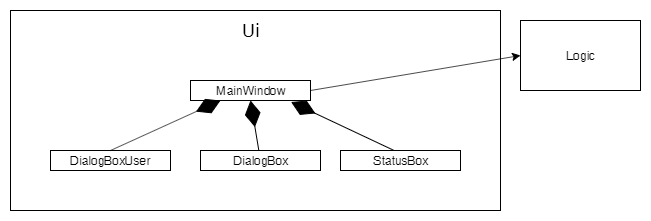

The diagram above was exported from draw.io. Its source (the exported page's mxGraphModel, read from the mxfile embedded in the PNG):
<mxGraphModel dx="693" dy="605" grid="1" gridSize="10" guides="1" tooltips="1" connect="1" arrows="1" fold="1" page="1" pageScale="1" pageWidth="850" pageHeight="1100" math="0" shadow="0">
  <root>
    <mxCell id="0" />
    <mxCell id="1" parent="0" />
    <mxCell id="cdD-iGc0VENVRD6WntYr-1" value="" style="rounded=0;whiteSpace=wrap;html=1;" vertex="1" parent="1">
      <mxGeometry x="180" y="240" width="490" height="200" as="geometry" />
    </mxCell>
    <mxCell id="cdD-iGc0VENVRD6WntYr-2" value="Logic" style="rounded=0;whiteSpace=wrap;html=1;" vertex="1" parent="1">
      <mxGeometry x="690" y="250" width="120" height="70" as="geometry" />
    </mxCell>
    <mxCell id="cdD-iGc0VENVRD6WntYr-3" value="&lt;font style=&quot;font-size: 18px&quot;&gt;Ui&lt;/font&gt;" style="text;html=1;strokeColor=none;fillColor=none;align=center;verticalAlign=middle;whiteSpace=wrap;rounded=0;" vertex="1" parent="1">
      <mxGeometry x="400" y="250" width="40" height="20" as="geometry" />
    </mxCell>
    <mxCell id="cdD-iGc0VENVRD6WntYr-4" value="MainWindow" style="rounded=0;whiteSpace=wrap;html=1;" vertex="1" parent="1">
      <mxGeometry x="360" y="310" width="120" height="20" as="geometry" />
    </mxCell>
    <mxCell id="cdD-iGc0VENVRD6WntYr-6" value="StatusBox" style="rounded=0;whiteSpace=wrap;html=1;" vertex="1" parent="1">
      <mxGeometry x="510" y="380" width="120" height="20" as="geometry" />
    </mxCell>
    <mxCell id="cdD-iGc0VENVRD6WntYr-8" value="DialogBox" style="rounded=0;whiteSpace=wrap;html=1;" vertex="1" parent="1">
      <mxGeometry x="370" y="380" width="120" height="20" as="geometry" />
    </mxCell>
    <mxCell id="cdD-iGc0VENVRD6WntYr-9" value="DialogBoxUser" style="rounded=0;whiteSpace=wrap;html=1;" vertex="1" parent="1">
      <mxGeometry x="220" y="380" width="120" height="20" as="geometry" />
    </mxCell>
    <mxCell id="cdD-iGc0VENVRD6WntYr-12" value="" style="endArrow=diamondThin;endFill=1;endSize=24;html=1;entryX=0.25;entryY=1;entryDx=0;entryDy=0;exitX=0.5;exitY=0;exitDx=0;exitDy=0;" edge="1" parent="1" source="cdD-iGc0VENVRD6WntYr-9" target="cdD-iGc0VENVRD6WntYr-4">
      <mxGeometry width="160" relative="1" as="geometry">
        <mxPoint x="220" y="360" as="sourcePoint" />
        <mxPoint x="380" y="360" as="targetPoint" />
      </mxGeometry>
    </mxCell>
    <mxCell id="cdD-iGc0VENVRD6WntYr-13" value="" style="endArrow=diamondThin;endFill=1;endSize=24;html=1;entryX=0.5;entryY=1;entryDx=0;entryDy=0;" edge="1" parent="1" source="cdD-iGc0VENVRD6WntYr-8" target="cdD-iGc0VENVRD6WntYr-4">
      <mxGeometry width="160" relative="1" as="geometry">
        <mxPoint x="290" y="390" as="sourcePoint" />
        <mxPoint x="400" y="340" as="targetPoint" />
      </mxGeometry>
    </mxCell>
    <mxCell id="cdD-iGc0VENVRD6WntYr-14" value="" style="endArrow=diamondThin;endFill=1;endSize=24;html=1;entryX=0.838;entryY=1.075;entryDx=0;entryDy=0;entryPerimeter=0;exitX=0.438;exitY=-0.025;exitDx=0;exitDy=0;exitPerimeter=0;" edge="1" parent="1" source="cdD-iGc0VENVRD6WntYr-6" target="cdD-iGc0VENVRD6WntYr-4">
      <mxGeometry width="160" relative="1" as="geometry">
        <mxPoint x="438.33333333333326" y="390" as="sourcePoint" />
        <mxPoint x="430" y="340" as="targetPoint" />
      </mxGeometry>
    </mxCell>
    <mxCell id="cdD-iGc0VENVRD6WntYr-15" value="" style="endArrow=classic;html=1;entryX=0;entryY=0.5;entryDx=0;entryDy=0;exitX=1;exitY=0.5;exitDx=0;exitDy=0;" edge="1" parent="1" source="cdD-iGc0VENVRD6WntYr-4" target="cdD-iGc0VENVRD6WntYr-2">
      <mxGeometry width="50" height="50" relative="1" as="geometry">
        <mxPoint x="180" y="660" as="sourcePoint" />
        <mxPoint x="230" y="610" as="targetPoint" />
      </mxGeometry>
    </mxCell>
  </root>
</mxGraphModel>